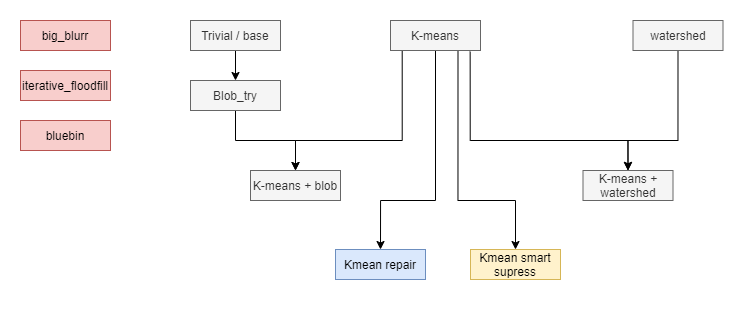

The diagram above was exported from draw.io. Its source (the exported page's mxGraphModel, read from the mxfile embedded in the PNG):
<mxGraphModel dx="1205" dy="696" grid="1" gridSize="10" guides="1" tooltips="1" connect="1" arrows="1" fold="1" page="1" pageScale="1" pageWidth="1169" pageHeight="827" math="0" shadow="0">
  <root>
    <mxCell id="kJtp4zYMO2m-2nyHz1pO-0" />
    <mxCell id="kJtp4zYMO2m-2nyHz1pO-1" parent="kJtp4zYMO2m-2nyHz1pO-0" />
    <mxCell id="kJtp4zYMO2m-2nyHz1pO-2" style="edgeStyle=orthogonalEdgeStyle;rounded=0;orthogonalLoop=1;jettySize=auto;html=1;exitX=0.5;exitY=1;exitDx=0;exitDy=0;startArrow=none;startFill=0;entryX=0.5;entryY=0;entryDx=0;entryDy=0;" edge="1" parent="kJtp4zYMO2m-2nyHz1pO-1" source="kJtp4zYMO2m-2nyHz1pO-3" target="kJtp4zYMO2m-2nyHz1pO-9">
      <mxGeometry relative="1" as="geometry">
        <mxPoint x="902.5" y="290" as="targetPoint" />
        <Array as="points">
          <mxPoint x="927" y="290" />
          <mxPoint x="877" y="290" />
        </Array>
      </mxGeometry>
    </mxCell>
    <mxCell id="kJtp4zYMO2m-2nyHz1pO-3" value="watershed" style="text;html=1;strokeColor=#666666;fillColor=#f5f5f5;align=center;verticalAlign=middle;whiteSpace=wrap;rounded=0;fontColor=#333333;" vertex="1" parent="kJtp4zYMO2m-2nyHz1pO-1">
      <mxGeometry x="882.5" y="170" width="90" height="30" as="geometry" />
    </mxCell>
    <mxCell id="kJtp4zYMO2m-2nyHz1pO-4" style="edgeStyle=orthogonalEdgeStyle;rounded=0;orthogonalLoop=1;jettySize=auto;html=1;exitX=0.5;exitY=1;exitDx=0;exitDy=0;entryX=0.5;entryY=0;entryDx=0;entryDy=0;startArrow=none;startFill=0;" edge="1" parent="kJtp4zYMO2m-2nyHz1pO-1" source="kJtp4zYMO2m-2nyHz1pO-5" target="kJtp4zYMO2m-2nyHz1pO-12">
      <mxGeometry relative="1" as="geometry" />
    </mxCell>
    <mxCell id="kJtp4zYMO2m-2nyHz1pO-5" value="Trivial / base" style="text;html=1;strokeColor=#666666;fillColor=#f5f5f5;align=center;verticalAlign=middle;whiteSpace=wrap;rounded=0;fontColor=#333333;" vertex="1" parent="kJtp4zYMO2m-2nyHz1pO-1">
      <mxGeometry x="440" y="170" width="90" height="30" as="geometry" />
    </mxCell>
    <mxCell id="kJtp4zYMO2m-2nyHz1pO-6" style="edgeStyle=orthogonalEdgeStyle;rounded=0;orthogonalLoop=1;jettySize=auto;html=1;exitX=0.13;exitY=0.972;exitDx=0;exitDy=0;entryX=0.5;entryY=0;entryDx=0;entryDy=0;startArrow=none;startFill=0;exitPerimeter=0;" edge="1" parent="kJtp4zYMO2m-2nyHz1pO-1" source="kJtp4zYMO2m-2nyHz1pO-8" target="kJtp4zYMO2m-2nyHz1pO-10">
      <mxGeometry relative="1" as="geometry">
        <Array as="points">
          <mxPoint x="652" y="290" />
          <mxPoint x="545" y="290" />
        </Array>
      </mxGeometry>
    </mxCell>
    <mxCell id="kJtp4zYMO2m-2nyHz1pO-7" style="edgeStyle=orthogonalEdgeStyle;rounded=0;orthogonalLoop=1;jettySize=auto;html=1;entryX=0.5;entryY=0;entryDx=0;entryDy=0;startArrow=none;startFill=0;exitX=0.885;exitY=1.039;exitDx=0;exitDy=0;exitPerimeter=0;" edge="1" parent="kJtp4zYMO2m-2nyHz1pO-1" source="kJtp4zYMO2m-2nyHz1pO-8" target="kJtp4zYMO2m-2nyHz1pO-9">
      <mxGeometry relative="1" as="geometry">
        <Array as="points">
          <mxPoint x="720" y="290" />
          <mxPoint x="877" y="290" />
        </Array>
        <mxPoint x="730" y="240" as="sourcePoint" />
      </mxGeometry>
    </mxCell>
    <mxCell id="kJtp4zYMO2m-2nyHz1pO-14" style="edgeStyle=orthogonalEdgeStyle;rounded=0;orthogonalLoop=1;jettySize=auto;html=1;exitX=0.5;exitY=1;exitDx=0;exitDy=0;entryX=0.5;entryY=0;entryDx=0;entryDy=0;" edge="1" parent="kJtp4zYMO2m-2nyHz1pO-1" source="kJtp4zYMO2m-2nyHz1pO-8" target="kJtp4zYMO2m-2nyHz1pO-13">
      <mxGeometry relative="1" as="geometry">
        <Array as="points">
          <mxPoint x="685" y="350" />
          <mxPoint x="630" y="350" />
        </Array>
      </mxGeometry>
    </mxCell>
    <mxCell id="kJtp4zYMO2m-2nyHz1pO-16" style="edgeStyle=orthogonalEdgeStyle;rounded=0;orthogonalLoop=1;jettySize=auto;html=1;exitX=0.75;exitY=1;exitDx=0;exitDy=0;entryX=0.5;entryY=0;entryDx=0;entryDy=0;" edge="1" parent="kJtp4zYMO2m-2nyHz1pO-1" source="kJtp4zYMO2m-2nyHz1pO-8" target="kJtp4zYMO2m-2nyHz1pO-15">
      <mxGeometry relative="1" as="geometry">
        <Array as="points">
          <mxPoint x="707" y="350" />
          <mxPoint x="765" y="350" />
        </Array>
      </mxGeometry>
    </mxCell>
    <mxCell id="kJtp4zYMO2m-2nyHz1pO-8" value="K-means" style="rounded=0;whiteSpace=wrap;html=1;verticalAlign=middle;fillColor=#f5f5f5;strokeColor=#666666;fontColor=#333333;" vertex="1" parent="kJtp4zYMO2m-2nyHz1pO-1">
      <mxGeometry x="640" y="170" width="90" height="30" as="geometry" />
    </mxCell>
    <mxCell id="kJtp4zYMO2m-2nyHz1pO-9" value="K-means + watershed" style="rounded=0;whiteSpace=wrap;html=1;verticalAlign=middle;fillColor=#f5f5f5;strokeColor=#666666;fontColor=#333333;" vertex="1" parent="kJtp4zYMO2m-2nyHz1pO-1">
      <mxGeometry x="832.5" y="320" width="90" height="30" as="geometry" />
    </mxCell>
    <mxCell id="kJtp4zYMO2m-2nyHz1pO-10" value="K-means + blob" style="rounded=0;whiteSpace=wrap;html=1;verticalAlign=middle;fillColor=#f5f5f5;strokeColor=#666666;fontColor=#333333;" vertex="1" parent="kJtp4zYMO2m-2nyHz1pO-1">
      <mxGeometry x="500" y="320" width="90" height="30" as="geometry" />
    </mxCell>
    <mxCell id="kJtp4zYMO2m-2nyHz1pO-11" style="edgeStyle=orthogonalEdgeStyle;rounded=0;orthogonalLoop=1;jettySize=auto;html=1;exitX=0.5;exitY=1;exitDx=0;exitDy=0;entryX=0.5;entryY=0;entryDx=0;entryDy=0;startArrow=none;startFill=0;" edge="1" parent="kJtp4zYMO2m-2nyHz1pO-1" source="kJtp4zYMO2m-2nyHz1pO-12" target="kJtp4zYMO2m-2nyHz1pO-10">
      <mxGeometry relative="1" as="geometry">
        <Array as="points">
          <mxPoint x="485" y="290" />
          <mxPoint x="545" y="290" />
        </Array>
      </mxGeometry>
    </mxCell>
    <mxCell id="kJtp4zYMO2m-2nyHz1pO-12" value="Blob_try" style="rounded=0;whiteSpace=wrap;html=1;verticalAlign=middle;fillColor=#f5f5f5;strokeColor=#666666;fontColor=#333333;" vertex="1" parent="kJtp4zYMO2m-2nyHz1pO-1">
      <mxGeometry x="440" y="230" width="90" height="30" as="geometry" />
    </mxCell>
    <mxCell id="kJtp4zYMO2m-2nyHz1pO-13" value="Kmean repair" style="rounded=0;whiteSpace=wrap;html=1;verticalAlign=middle;fillColor=#dae8fc;strokeColor=#6c8ebf;" vertex="1" parent="kJtp4zYMO2m-2nyHz1pO-1">
      <mxGeometry x="585" y="399" width="90" height="30" as="geometry" />
    </mxCell>
    <mxCell id="kJtp4zYMO2m-2nyHz1pO-15" value="Kmean smart supress" style="rounded=0;whiteSpace=wrap;html=1;verticalAlign=middle;fillColor=#fff2cc;strokeColor=#d6b656;" vertex="1" parent="kJtp4zYMO2m-2nyHz1pO-1">
      <mxGeometry x="720" y="399" width="90" height="30" as="geometry" />
    </mxCell>
    <mxCell id="kJtp4zYMO2m-2nyHz1pO-17" style="edgeStyle=orthogonalEdgeStyle;rounded=0;orthogonalLoop=1;jettySize=auto;html=1;exitX=0.5;exitY=1;exitDx=0;exitDy=0;" edge="1" parent="kJtp4zYMO2m-2nyHz1pO-1" source="kJtp4zYMO2m-2nyHz1pO-15" target="kJtp4zYMO2m-2nyHz1pO-15">
      <mxGeometry relative="1" as="geometry" />
    </mxCell>
    <mxCell id="kJtp4zYMO2m-2nyHz1pO-18" value="iterative_floodfill" style="rounded=0;whiteSpace=wrap;html=1;verticalAlign=middle;fillColor=#f8cecc;strokeColor=#b85450;" vertex="1" parent="kJtp4zYMO2m-2nyHz1pO-1">
      <mxGeometry x="270" y="220" width="90" height="30" as="geometry" />
    </mxCell>
    <mxCell id="kJtp4zYMO2m-2nyHz1pO-19" value="bluebin" style="rounded=0;whiteSpace=wrap;html=1;verticalAlign=middle;fillColor=#f8cecc;strokeColor=#b85450;" vertex="1" parent="kJtp4zYMO2m-2nyHz1pO-1">
      <mxGeometry x="270" y="270" width="90" height="30" as="geometry" />
    </mxCell>
    <mxCell id="kJtp4zYMO2m-2nyHz1pO-20" value="big_blurr" style="rounded=0;whiteSpace=wrap;html=1;verticalAlign=middle;fillColor=#f8cecc;strokeColor=#b85450;" vertex="1" parent="kJtp4zYMO2m-2nyHz1pO-1">
      <mxGeometry x="270" y="170" width="90" height="30" as="geometry" />
    </mxCell>
  </root>
</mxGraphModel>